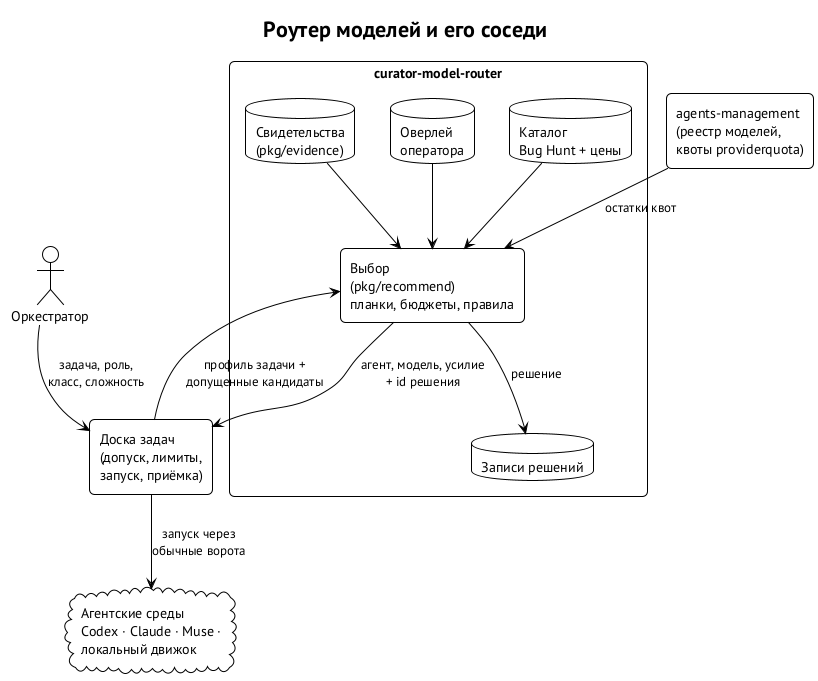

The diagram above was rendered by PlantUML. Its source (embedded in the PNG):
@startuml overview
!theme plain
skinparam defaultFontName "PT Sans"
skinparam shadowing false
skinparam rectangleRoundCorner 10
skinparam packageStyle rectangle
title Роутер моделей и его соседи
actor "Оркестратор" as O
rectangle "Доска задач\n(допуск, лимиты,\nзапуск, приёмка)" as TB
package "curator-model-router" {
  rectangle "Выбор\n(pkg/recommend)\nпланки, бюджеты, правила" as SEL
  database "Каталог\nBug Hunt + цены" as CAT
  database "Оверлей\nоператора" as OV
  database "Свидетельства\n(pkg/evidence)" as EV
  database "Записи решений" as DEC
}
rectangle "agents-management\n(реестр моделей,\nквоты providerquota)" as AM
cloud "Агентские среды\nCodex · Claude · Muse ·\nлокальный движок" as RT
O --> TB : задача, роль,\nкласс, сложность
TB --> SEL : профиль задачи +\nдопущенные кандидаты
CAT --> SEL
OV --> SEL
EV --> SEL
AM --> SEL : остатки квот
SEL --> DEC : решение
SEL --> TB : агент, модель, усилие\n+ id решения
TB --> RT : запуск через\nобычные ворота
@enduml